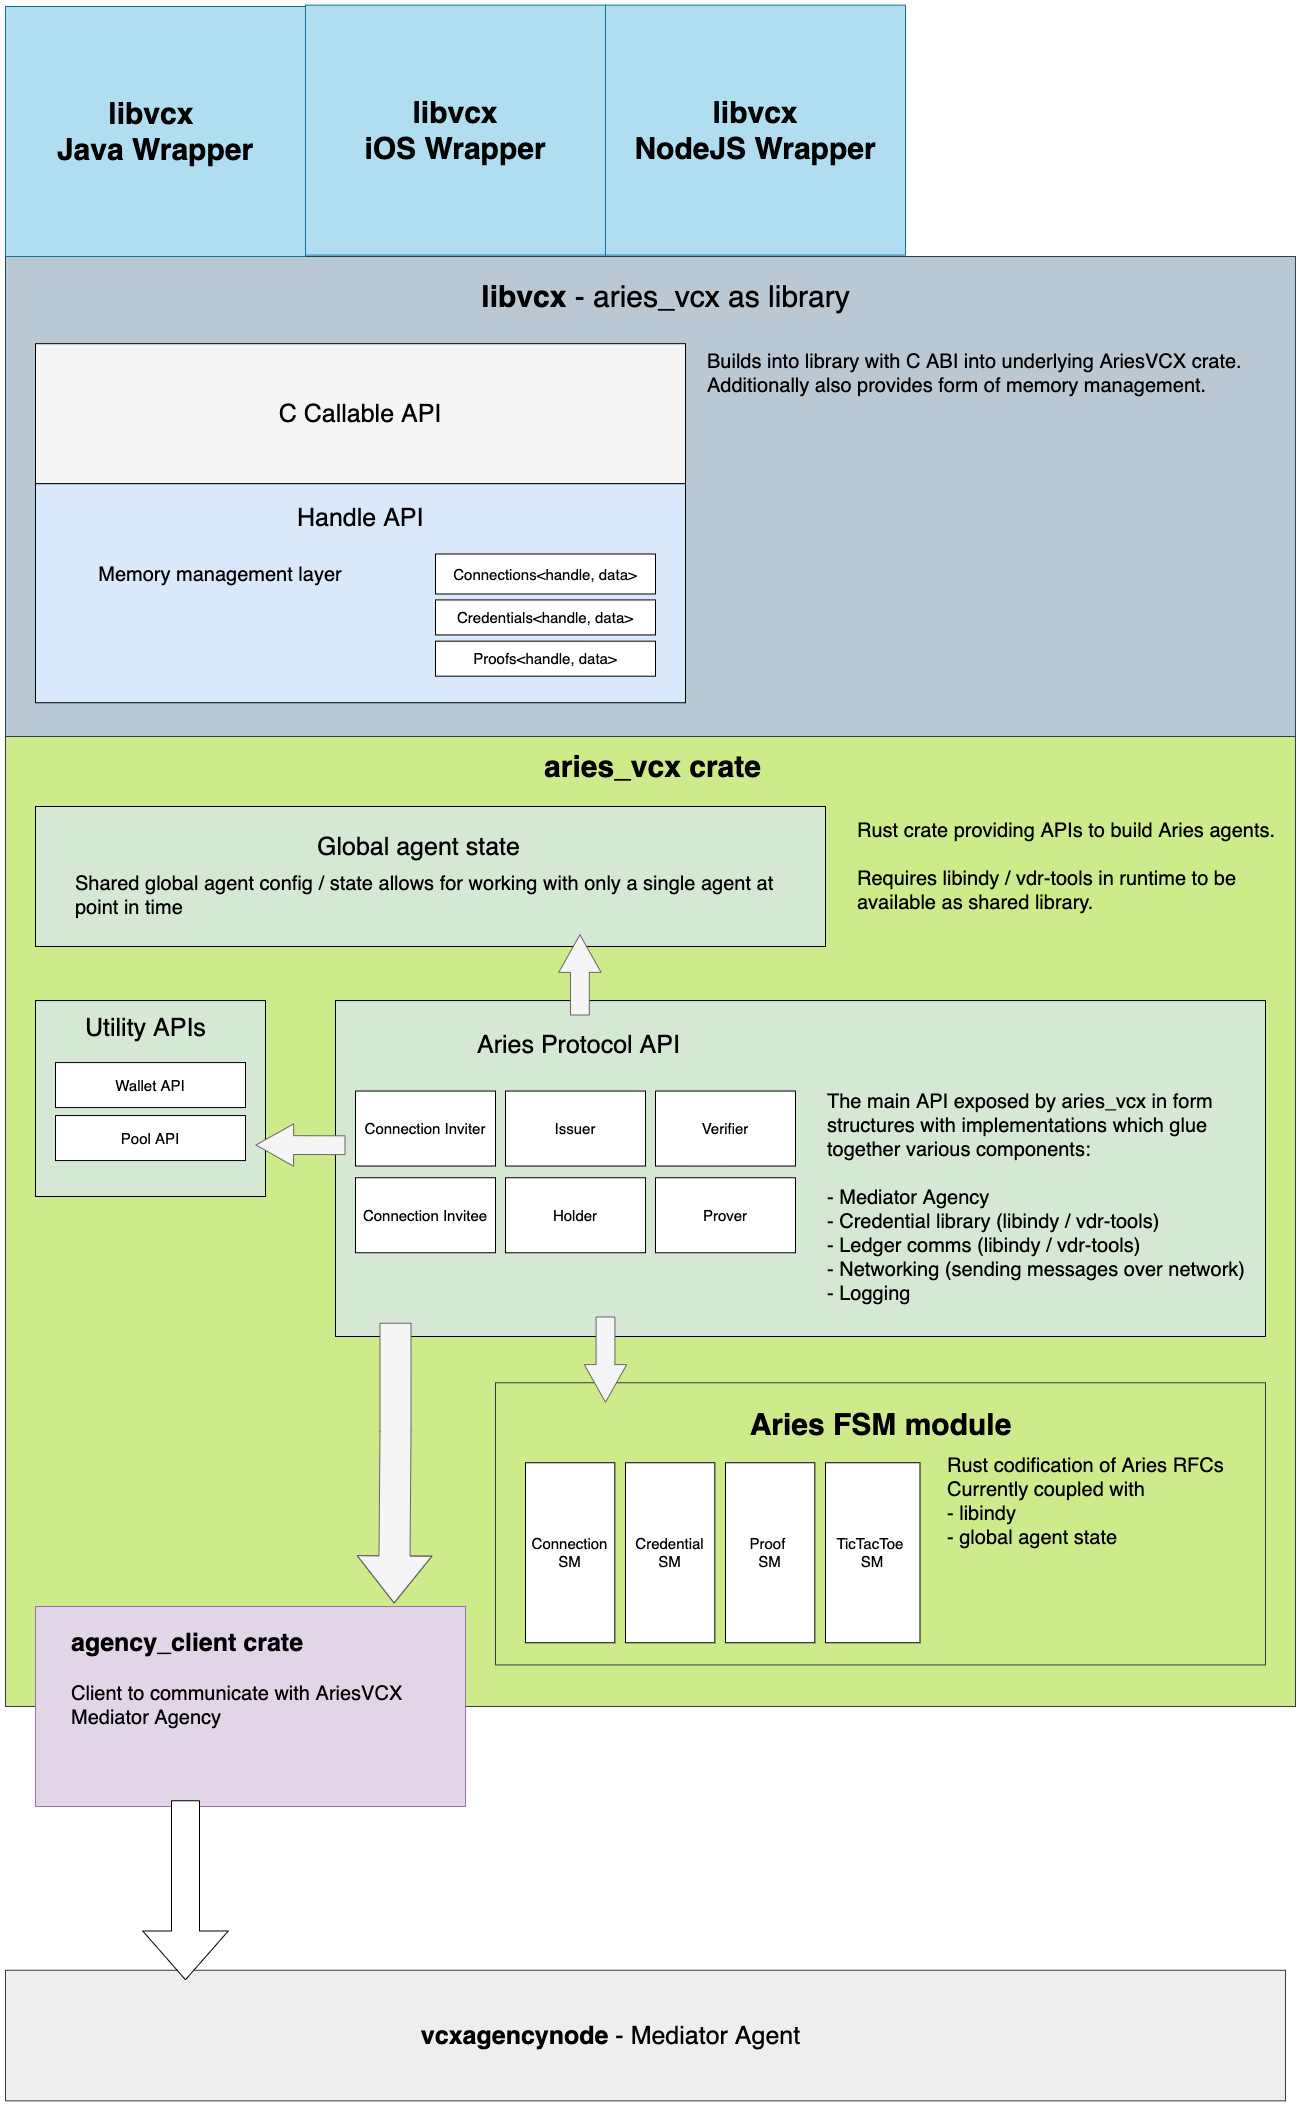

The diagram above was exported from draw.io. Its source (the exported page's mxGraphModel, read from the mxfile embedded in the PNG):
<mxGraphModel dx="4934" dy="2502" grid="1" gridSize="10" guides="1" tooltips="1" connect="1" arrows="1" fold="1" page="1" pageScale="1" pageWidth="827" pageHeight="1169" math="0" shadow="0">
  <root>
    <mxCell id="0" />
    <mxCell id="1" parent="0" />
    <mxCell id="2" value="v" style="rounded=0;whiteSpace=wrap;html=1;fillColor=#bac8d3;strokeColor=#23445d;" vertex="1" parent="1">
      <mxGeometry x="-1160" y="560" width="1290" height="480" as="geometry" />
    </mxCell>
    <mxCell id="3" value="" style="rounded=0;whiteSpace=wrap;html=1;fillColor=#cdeb8b;strokeColor=#36393d;shadow=0;strokeWidth=1;" vertex="1" parent="1">
      <mxGeometry x="-1160" y="1040" width="1290" height="970" as="geometry" />
    </mxCell>
    <mxCell id="4" value="" style="rounded=0;whiteSpace=wrap;html=1;fillColor=#d5e8d4;" vertex="1" parent="1">
      <mxGeometry x="-830" y="1304.07" width="930" height="335.93" as="geometry" />
    </mxCell>
    <mxCell id="5" value="&lt;span style=&quot;color: rgb(0 , 0 , 0)&quot;&gt;&lt;font style=&quot;font-size: 25px&quot;&gt;C Callable API&lt;/font&gt;&lt;/span&gt;" style="rounded=0;whiteSpace=wrap;html=1;fillColor=#f5f5f5;fontColor=#333333;" vertex="1" parent="1">
      <mxGeometry x="-1130" y="647.18" width="650" height="140" as="geometry" />
    </mxCell>
    <mxCell id="6" value="" style="rounded=0;whiteSpace=wrap;html=1;fillColor=#dae8fc;" vertex="1" parent="1">
      <mxGeometry x="-1130" y="787.18" width="650" height="219.07" as="geometry" />
    </mxCell>
    <mxCell id="7" value="&lt;font style=&quot;font-size: 15px&quot;&gt;Connections&amp;lt;handle, data&amp;gt;&lt;/font&gt;" style="rounded=0;whiteSpace=wrap;html=1;" vertex="1" parent="1">
      <mxGeometry x="-730" y="857.5" width="220" height="40" as="geometry" />
    </mxCell>
    <mxCell id="8" value="&lt;font style=&quot;font-size: 15px&quot;&gt;Credentials&amp;lt;handle, data&amp;gt;&lt;/font&gt;" style="rounded=0;whiteSpace=wrap;html=1;" vertex="1" parent="1">
      <mxGeometry x="-730" y="903.43" width="220" height="35" as="geometry" />
    </mxCell>
    <mxCell id="9" value="&lt;div style=&quot;text-align: left&quot;&gt;&lt;span style=&quot;font-size: 20px&quot;&gt;Memory management layer&lt;/span&gt;&lt;/div&gt;" style="text;html=1;strokeColor=none;fillColor=none;align=center;verticalAlign=middle;whiteSpace=wrap;rounded=0;" vertex="1" parent="1">
      <mxGeometry x="-1090" y="848.13" width="290" height="58.75" as="geometry" />
    </mxCell>
    <mxCell id="10" value="&lt;font style=&quot;font-size: 15px&quot;&gt;Proofs&amp;lt;handle, data&amp;gt;&lt;/font&gt;" style="rounded=0;whiteSpace=wrap;html=1;" vertex="1" parent="1">
      <mxGeometry x="-730" y="944.68" width="220" height="35" as="geometry" />
    </mxCell>
    <mxCell id="11" value="&lt;div style=&quot;text-align: center&quot;&gt;&lt;font face=&quot;helvetica&quot; style=&quot;font-size: 25px&quot;&gt;Aries Protocol API&lt;/font&gt;&lt;/div&gt;" style="text;whiteSpace=wrap;html=1;" vertex="1" parent="1">
      <mxGeometry x="-690" y="1326.53" width="280" height="30" as="geometry" />
    </mxCell>
    <mxCell id="12" value="&lt;span style=&quot;color: rgb(0 , 0 , 0) ; font-family: &amp;#34;helvetica&amp;#34; ; font-style: normal ; font-weight: 400 ; letter-spacing: normal ; text-align: center ; text-indent: 0px ; text-transform: none ; word-spacing: 0px ; display: inline ; float: none&quot;&gt;&lt;font style=&quot;font-size: 25px&quot;&gt;Handle API&lt;/font&gt;&lt;/span&gt;" style="text;whiteSpace=wrap;html=1;" vertex="1" parent="1">
      <mxGeometry x="-870" y="800" width="130" height="30" as="geometry" />
    </mxCell>
    <mxCell id="13" value="&lt;font size=&quot;1&quot;&gt;&lt;b style=&quot;font-size: 30px&quot;&gt;aries_vcx crate&lt;/b&gt;&lt;/font&gt;" style="text;html=1;align=center;verticalAlign=middle;resizable=0;points=[];autosize=1;" vertex="1" parent="1">
      <mxGeometry x="-628" y="1055" width="230" height="30" as="geometry" />
    </mxCell>
    <mxCell id="14" value="&lt;font style=&quot;font-size: 20px&quot;&gt;Aries Module&lt;/font&gt;" style="text;html=1;align=center;verticalAlign=middle;resizable=0;points=[];autosize=1;" vertex="1" parent="1">
      <mxGeometry x="-231" y="1752.18" width="130" height="20" as="geometry" />
    </mxCell>
    <mxCell id="15" value="&lt;font style=&quot;font-size: 15px&quot;&gt;Connection Inviter&lt;/font&gt;" style="rounded=0;whiteSpace=wrap;html=1;" vertex="1" parent="1">
      <mxGeometry x="-810" y="1394.54" width="140" height="75" as="geometry" />
    </mxCell>
    <mxCell id="16" value="&lt;font style=&quot;font-size: 15px&quot;&gt;Connection Invitee&lt;/font&gt;" style="rounded=0;whiteSpace=wrap;html=1;" vertex="1" parent="1">
      <mxGeometry x="-810" y="1481.25" width="140" height="75" as="geometry" />
    </mxCell>
    <mxCell id="17" value="&lt;font style=&quot;font-size: 15px&quot;&gt;Issuer&lt;/font&gt;" style="rounded=0;whiteSpace=wrap;html=1;" vertex="1" parent="1">
      <mxGeometry x="-660" y="1394.54" width="140" height="75" as="geometry" />
    </mxCell>
    <mxCell id="18" value="&lt;font style=&quot;font-size: 15px&quot;&gt;Holder&lt;/font&gt;" style="rounded=0;whiteSpace=wrap;html=1;" vertex="1" parent="1">
      <mxGeometry x="-660" y="1481.25" width="140" height="75" as="geometry" />
    </mxCell>
    <mxCell id="19" value="&lt;font style=&quot;font-size: 15px&quot;&gt;Verifier&lt;/font&gt;" style="rounded=0;whiteSpace=wrap;html=1;" vertex="1" parent="1">
      <mxGeometry x="-510" y="1394.54" width="140" height="75" as="geometry" />
    </mxCell>
    <mxCell id="20" value="&lt;font style=&quot;font-size: 15px&quot;&gt;Prover&lt;/font&gt;" style="rounded=0;whiteSpace=wrap;html=1;" vertex="1" parent="1">
      <mxGeometry x="-510" y="1481.25" width="140" height="75" as="geometry" />
    </mxCell>
    <mxCell id="21" value="" style="rounded=0;whiteSpace=wrap;html=1;fillColor=#d5e8d4;" vertex="1" parent="1">
      <mxGeometry x="-1130" y="1304.07" width="230" height="195.93" as="geometry" />
    </mxCell>
    <mxCell id="22" value="&lt;div style=&quot;text-align: center&quot;&gt;&lt;font face=&quot;helvetica&quot; style=&quot;font-size: 25px&quot;&gt;Utility APIs&lt;/font&gt;&lt;/div&gt;" style="text;whiteSpace=wrap;html=1;" vertex="1" parent="1">
      <mxGeometry x="-1082.5" y="1309.53" width="132.5" height="30" as="geometry" />
    </mxCell>
    <mxCell id="23" value="&lt;font style=&quot;font-size: 15px&quot;&gt;Wallet API&lt;/font&gt;" style="rounded=0;whiteSpace=wrap;html=1;" vertex="1" parent="1">
      <mxGeometry x="-1110" y="1366.07" width="190" height="45" as="geometry" />
    </mxCell>
    <mxCell id="24" value="&lt;font style=&quot;font-size: 15px&quot;&gt;Pool API&lt;/font&gt;" style="rounded=0;whiteSpace=wrap;html=1;" vertex="1" parent="1">
      <mxGeometry x="-1110" y="1419.07" width="190" height="45" as="geometry" />
    </mxCell>
    <mxCell id="25" value="&lt;font style=&quot;font-size: 20px&quot;&gt;The main API exposed by aries_vcx in form&amp;nbsp;&lt;br&gt;structures with implementations which&amp;nbsp;glue&lt;br&gt;together various components:&lt;br&gt;&lt;br&gt;- Mediator Agency&lt;br&gt;- Credential library (libindy / vdr-tools)&lt;br&gt;- Ledger comms (libindy / vdr-tools)&lt;br&gt;- Networking (sending messages over network)&lt;br&gt;- Logging&lt;br&gt;&lt;/font&gt;" style="text;html=1;align=left;verticalAlign=middle;resizable=0;points=[];autosize=1;fillColor=none;" vertex="1" parent="1">
      <mxGeometry x="-340" y="1426.25" width="430" height="150" as="geometry" />
    </mxCell>
    <mxCell id="26" value="&lt;font style=&quot;font-size: 30px&quot;&gt;&lt;b&gt;libvcx&lt;/b&gt;&amp;nbsp;-&amp;nbsp;aries_vcx&lt;b&gt; &lt;/b&gt;as library&lt;/font&gt;" style="text;html=1;align=center;verticalAlign=middle;resizable=0;points=[];autosize=1;" vertex="1" parent="1">
      <mxGeometry x="-690" y="585" width="380" height="30" as="geometry" />
    </mxCell>
    <mxCell id="27" value="&lt;font style=&quot;font-size: 20px&quot;&gt;Builds into library with C ABI into underlying AriesVCX crate.&lt;br&gt;Additionally also provides form of memory management.&lt;br&gt;&lt;/font&gt;" style="text;whiteSpace=wrap;html=1;" vertex="1" parent="1">
      <mxGeometry x="-460" y="647.18" width="560" height="119.07" as="geometry" />
    </mxCell>
    <mxCell id="28" value="" style="group" vertex="1" connectable="0" parent="1">
      <mxGeometry x="-840" y="1640.32" width="940.003595505618" height="292.18" as="geometry" />
    </mxCell>
    <mxCell id="29" value="" style="rounded=0;whiteSpace=wrap;html=1;fillColor=#cdeb8b;strokeColor=#36393d;" vertex="1" parent="28">
      <mxGeometry x="170" y="45.93" width="770" height="282.18" as="geometry" />
    </mxCell>
    <mxCell id="30" value="&lt;font style=&quot;font-size: 15px&quot;&gt;Connection SM&lt;/font&gt;" style="rounded=0;whiteSpace=wrap;html=1;" vertex="1" parent="28">
      <mxGeometry x="200" y="125.93" width="89.32" height="180" as="geometry" />
    </mxCell>
    <mxCell id="31" value="&lt;font style=&quot;font-size: 15px&quot;&gt;TicTacToe &lt;br&gt;SM&lt;/font&gt;" style="rounded=0;whiteSpace=wrap;html=1;" vertex="1" parent="28">
      <mxGeometry x="500" y="125.93" width="94.49" height="180" as="geometry" />
    </mxCell>
    <mxCell id="32" value="&lt;font style=&quot;font-size: 20px&quot;&gt;Rust codification of Aries RFCs&lt;br&gt;Currently coupled with &lt;br&gt;- libindy&amp;nbsp;&lt;br&gt;- global agent state&lt;br&gt;&lt;/font&gt;" style="text;html=1;align=left;verticalAlign=middle;resizable=0;points=[];autosize=1;fillColor=none;" vertex="1" parent="28">
      <mxGeometry x="620.003595505618" y="129.67624999999998" width="290" height="70" as="geometry" />
    </mxCell>
    <mxCell id="33" value="&lt;font size=&quot;1&quot;&gt;&lt;b style=&quot;font-size: 30px&quot;&gt;Aries FSM module&lt;/b&gt;&lt;/font&gt;" style="text;html=1;align=center;verticalAlign=middle;resizable=0;points=[];autosize=1;" vertex="1" parent="28">
      <mxGeometry x="415.003595505618" y="72.78999999999999" width="280" height="30" as="geometry" />
    </mxCell>
    <mxCell id="34" value="&lt;font style=&quot;font-size: 15px&quot;&gt;Credential SM&lt;/font&gt;" style="rounded=0;whiteSpace=wrap;html=1;" vertex="1" parent="28">
      <mxGeometry x="300" y="125.93" width="89.32" height="180" as="geometry" />
    </mxCell>
    <mxCell id="35" value="&lt;font style=&quot;font-size: 15px&quot;&gt;Proof &lt;br&gt;SM&lt;/font&gt;" style="rounded=0;whiteSpace=wrap;html=1;" vertex="1" parent="28">
      <mxGeometry x="400" y="125.93" width="89.32" height="180" as="geometry" />
    </mxCell>
    <mxCell id="36" value="" style="shape=flexArrow;endArrow=classic;html=1;endWidth=22.560553633217992;endSize=12.211764705882354;width=18.823529411764707;fillColor=#f5f5f5;strokeColor=#666666;" edge="1" parent="28">
      <mxGeometry width="50" height="50" relative="1" as="geometry">
        <mxPoint x="279.99999999999966" y="-20.319999999999936" as="sourcePoint" />
        <mxPoint x="280" y="65.93000000000006" as="targetPoint" />
      </mxGeometry>
    </mxCell>
    <mxCell id="37" value="" style="rounded=0;whiteSpace=wrap;html=1;fillColor=#eeeeee;strokeColor=#36393d;" vertex="1" parent="1">
      <mxGeometry x="-1160" y="2273.75" width="1280" height="130.61" as="geometry" />
    </mxCell>
    <mxCell id="38" value="&lt;font style=&quot;font-size: 25px&quot;&gt;&lt;b&gt;vcxagencynode&lt;/b&gt; - Mediator Agent&lt;/font&gt;" style="text;html=1;align=center;verticalAlign=middle;resizable=0;points=[];autosize=1;" vertex="1" parent="1">
      <mxGeometry x="-750" y="2329.06" width="390" height="20" as="geometry" />
    </mxCell>
    <mxCell id="39" value="" style="group;strokeColor=#000000;" vertex="1" connectable="0" parent="1">
      <mxGeometry x="-1130" y="1910" width="430" height="200" as="geometry" />
    </mxCell>
    <mxCell id="40" value="" style="rounded=0;whiteSpace=wrap;html=1;fillColor=#e1d5e7;strokeColor=#9673a6;" vertex="1" parent="39">
      <mxGeometry width="430" height="200" as="geometry" />
    </mxCell>
    <mxCell id="41" value="&lt;b style=&quot;color: rgb(0 , 0 , 0) ; font-family: &amp;#34;helvetica&amp;#34; ; font-size: 12px ; font-style: normal ; letter-spacing: normal ; text-align: center ; text-indent: 0px ; text-transform: none ; word-spacing: 0px&quot;&gt;&lt;font style=&quot;font-size: 25px&quot;&gt;agency_client crate&lt;/font&gt;&lt;/b&gt;" style="text;whiteSpace=wrap;html=1;" vertex="1" parent="39">
      <mxGeometry x="33.94736842105263" y="15.384615384615385" width="294.2105263157895" height="23.076923076923077" as="geometry" />
    </mxCell>
    <mxCell id="42" value="&lt;font style=&quot;color: rgb(0 , 0 , 0) ; font-style: normal ; font-weight: 400 ; letter-spacing: normal ; text-align: left ; text-indent: 0px ; text-transform: none ; word-spacing: 0px ; font-family: &amp;#34;helvetica&amp;#34; ; font-size: 20px&quot;&gt;&lt;span&gt;Client to communicate with AriesVCX Mediator Agency&lt;/span&gt;&lt;span style=&quot;color: rgb(0 , 0 , 0) ; font-family: &amp;#34;helvetica&amp;#34; ; font-style: normal ; font-weight: 400 ; letter-spacing: normal ; text-align: left ; text-indent: 0px ; text-transform: none ; word-spacing: 0px&quot;&gt;&lt;br&gt;&lt;/span&gt;&lt;/font&gt;" style="text;whiteSpace=wrap;html=1;" vertex="1" parent="39">
      <mxGeometry x="33.94736842105263" y="69.23076923076923" width="396.05263157894734" height="107.6923076923077" as="geometry" />
    </mxCell>
    <mxCell id="43" value="" style="shape=flexArrow;endArrow=classic;html=1;endWidth=56.55172413793104;endSize=15.92;width=28;fillColor=#ffffff;" edge="1" parent="1">
      <mxGeometry width="50" height="50" relative="1" as="geometry">
        <mxPoint x="-980" y="2103.75" as="sourcePoint" />
        <mxPoint x="-980" y="2283.75" as="targetPoint" />
      </mxGeometry>
    </mxCell>
    <mxCell id="44" value="" style="rounded=0;whiteSpace=wrap;html=1;fillColor=#d5e8d4;" vertex="1" parent="1">
      <mxGeometry x="-1130" y="1110" width="790" height="140" as="geometry" />
    </mxCell>
    <mxCell id="45" value="&lt;div style=&quot;text-align: center&quot;&gt;&lt;font face=&quot;helvetica&quot; style=&quot;font-size: 25px&quot;&gt;Global agent state&lt;/font&gt;&lt;/div&gt;" style="text;whiteSpace=wrap;html=1;" vertex="1" parent="1">
      <mxGeometry x="-850" y="1129" width="280" height="30" as="geometry" />
    </mxCell>
    <mxCell id="46" value="&lt;div style=&quot;text-align: left&quot;&gt;&lt;span style=&quot;font-size: 20px&quot;&gt;Shared global agent config / state allows for working with only a single agent at point in time&lt;/span&gt;&lt;/div&gt;" style="text;html=1;strokeColor=none;fillColor=none;align=center;verticalAlign=middle;whiteSpace=wrap;rounded=0;" vertex="1" parent="1">
      <mxGeometry x="-1091.25" y="1188.11" width="712.5" height="21.57" as="geometry" />
    </mxCell>
    <mxCell id="47" value="" style="shape=flexArrow;endArrow=classic;html=1;endWidth=22.560553633217992;endSize=12.211764705882354;width=18.823529411764707;fillColor=#f5f5f5;strokeColor=#666666;" edge="1" parent="1">
      <mxGeometry width="50" height="50" relative="1" as="geometry">
        <mxPoint x="-585.5900000000001" y="1319" as="sourcePoint" />
        <mxPoint x="-585.5900000000001" y="1237.75" as="targetPoint" />
      </mxGeometry>
    </mxCell>
    <mxCell id="48" value="" style="shape=flexArrow;endArrow=classic;html=1;endWidth=22.560553633217992;endSize=12.211764705882354;width=18.823529411764707;fillColor=#f5f5f5;strokeColor=#666666;" edge="1" parent="1">
      <mxGeometry width="50" height="50" relative="1" as="geometry">
        <mxPoint x="-820" y="1448.73" as="sourcePoint" />
        <mxPoint x="-910" y="1448.48" as="targetPoint" />
      </mxGeometry>
    </mxCell>
    <mxCell id="49" value="" style="shape=flexArrow;endArrow=classic;html=1;endWidth=42.73483947681332;endSize=15.372413793103448;width=31.03448275862069;fillColor=#f5f5f5;strokeColor=#666666;entryX=0.834;entryY=-0.015;entryDx=0;entryDy=0;entryPerimeter=0;" edge="1" target="40" parent="1">
      <mxGeometry width="50" height="50" relative="1" as="geometry">
        <mxPoint x="-770" y="1626.25" as="sourcePoint" />
        <mxPoint x="-770" y="1880" as="targetPoint" />
        <Array as="points">
          <mxPoint x="-770" y="1735" />
        </Array>
      </mxGeometry>
    </mxCell>
    <mxCell id="50" value="&lt;font style=&quot;font-size: 20px&quot;&gt;&lt;br&gt;Rust crate providing APIs to build Aries agents.&lt;br&gt;&lt;br&gt;Requires libindy / vdr-tools in runtime to be&lt;br&gt;available as shared library.&lt;br&gt;&lt;br&gt;&lt;/font&gt;" style="text;html=1;align=left;verticalAlign=middle;resizable=0;points=[];autosize=1;fillColor=none;" vertex="1" parent="1">
      <mxGeometry x="-310" y="1119.9999999999998" width="430" height="100" as="geometry" />
    </mxCell>
    <mxCell id="51" value="&lt;font style=&quot;font-size: 30px&quot;&gt;&lt;b&gt;libvcx &lt;br&gt;Java Wrapper&lt;/b&gt;&lt;/font&gt;" style="rounded=0;whiteSpace=wrap;html=1;fillColor=#b1ddf0;strokeColor=#10739e;" vertex="1" parent="1">
      <mxGeometry x="-1160" y="310" width="300" height="250" as="geometry" />
    </mxCell>
    <mxCell id="52" value="&lt;font style=&quot;font-size: 30px&quot;&gt;&lt;b&gt;libvcx&lt;br&gt;NodeJS Wrapper&lt;/b&gt;&lt;/font&gt;" style="rounded=0;whiteSpace=wrap;html=1;fillColor=#b1ddf0;strokeColor=#10739e;" vertex="1" parent="1">
      <mxGeometry x="-560" y="308.63" width="300" height="250" as="geometry" />
    </mxCell>
    <mxCell id="53" value="&lt;font style=&quot;font-size: 30px&quot;&gt;&lt;b&gt;libvcx&lt;br&gt;iOS Wrapper&lt;/b&gt;&lt;/font&gt;" style="rounded=0;whiteSpace=wrap;html=1;fillColor=#b1ddf0;strokeColor=#10739e;" vertex="1" parent="1">
      <mxGeometry x="-860" y="308.63" width="300" height="250" as="geometry" />
    </mxCell>
  </root>
</mxGraphModel>